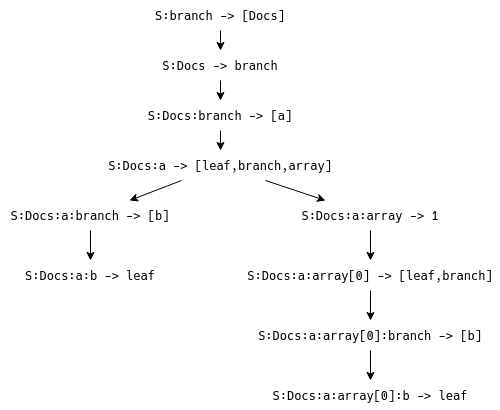

The diagram above was exported from draw.io. Its source (the exported page's mxGraphModel, read from the mxfile embedded in the PNG):
<mxGraphModel dx="1273" dy="871" grid="1" gridSize="10" guides="1" tooltips="1" connect="1" arrows="1" fold="1" page="1" pageScale="1" pageWidth="850" pageHeight="1100" math="0" shadow="0">
  <root>
    <mxCell id="0" />
    <mxCell id="1" parent="0" />
    <mxCell id="2" parent="1" style="text;html=1;whiteSpace=wrap;strokeColor=none;fillColor=none;align=center;verticalAlign=middle;rounded=0;" value="S:branch -&amp;gt; [Docs]" vertex="1">
      <mxGeometry height="30" width="180" x="1320" y="120" as="geometry" />
    </mxCell>
    <mxCell id="3" parent="1" style="text;html=1;whiteSpace=wrap;strokeColor=none;fillColor=none;align=center;verticalAlign=middle;rounded=0;" value="&lt;div&gt;S:Docs -&amp;gt; branch&lt;/div&gt;" vertex="1">
      <mxGeometry height="30" width="180" x="1320" y="170" as="geometry" />
    </mxCell>
    <mxCell id="4" parent="1" style="text;html=1;whiteSpace=wrap;strokeColor=none;fillColor=none;align=center;verticalAlign=middle;rounded=0;" value="S:Docs:branch -&amp;gt; [a]" vertex="1">
      <mxGeometry height="30" width="180" x="1320" y="220" as="geometry" />
    </mxCell>
    <mxCell id="5" parent="1" style="text;html=1;whiteSpace=wrap;strokeColor=none;fillColor=none;align=center;verticalAlign=middle;rounded=0;" value="S:Docs:a -&amp;gt; [leaf,branch,array]" vertex="1">
      <mxGeometry height="30" width="230" x="1295" y="270" as="geometry" />
    </mxCell>
    <mxCell id="6" parent="1" style="text;html=1;whiteSpace=wrap;strokeColor=none;fillColor=none;align=center;verticalAlign=middle;rounded=0;" value="&lt;div&gt;S:Docs:a:branch -&amp;gt; [b]&lt;/div&gt;" vertex="1">
      <mxGeometry height="30" width="180" x="1190" y="320" as="geometry" />
    </mxCell>
    <mxCell id="7" parent="1" style="text;html=1;whiteSpace=wrap;strokeColor=none;fillColor=none;align=center;verticalAlign=middle;rounded=0;" value="&lt;div&gt;S:Docs:a:array -&amp;gt; 1&lt;/div&gt;" vertex="1">
      <mxGeometry height="30" width="180" x="1470" y="320" as="geometry" />
    </mxCell>
    <mxCell id="8" parent="1" style="text;html=1;whiteSpace=wrap;strokeColor=none;fillColor=none;align=center;verticalAlign=middle;rounded=0;" value="&lt;div&gt;S:Docs:a:b -&amp;gt; leaf&lt;/div&gt;" vertex="1">
      <mxGeometry height="30" width="180" x="1190" y="380" as="geometry" />
    </mxCell>
    <mxCell id="9" parent="1" style="text;html=1;whiteSpace=wrap;strokeColor=none;fillColor=none;align=center;verticalAlign=middle;rounded=0;" value="&lt;div&gt;S:Docs:a:array[0] -&amp;gt; [leaf,branch]&lt;/div&gt;" vertex="1">
      <mxGeometry height="30" width="260" x="1430" y="380" as="geometry" />
    </mxCell>
    <mxCell id="10" parent="1" style="text;html=1;whiteSpace=wrap;strokeColor=none;fillColor=none;align=center;verticalAlign=middle;rounded=0;" value="&lt;div&gt;S:Docs:a:array[0]:branch -&amp;gt; [b]&lt;/div&gt;" vertex="1">
      <mxGeometry height="30" width="240" x="1440" y="440" as="geometry" />
    </mxCell>
    <mxCell id="11" edge="1" parent="1" source="2" style="endArrow=classic;html=1;rounded=0;" target="3" value="">
      <mxGeometry height="50" relative="1" width="50" as="geometry">
        <mxPoint x="1580" y="250" as="sourcePoint" />
        <mxPoint x="1630" y="200" as="targetPoint" />
      </mxGeometry>
    </mxCell>
    <mxCell id="12" edge="1" parent="1" source="3" style="endArrow=classic;html=1;rounded=0;" target="4" value="">
      <mxGeometry height="50" relative="1" width="50" as="geometry">
        <mxPoint x="1580" y="280" as="sourcePoint" />
        <mxPoint x="1630" y="230" as="targetPoint" />
      </mxGeometry>
    </mxCell>
    <mxCell id="13" edge="1" parent="1" source="4" style="endArrow=classic;html=1;rounded=0;" target="5" value="">
      <mxGeometry height="50" relative="1" width="50" as="geometry">
        <mxPoint x="1520" y="280" as="sourcePoint" />
        <mxPoint x="1570" y="230" as="targetPoint" />
      </mxGeometry>
    </mxCell>
    <mxCell id="14" edge="1" parent="1" source="5" style="endArrow=classic;html=1;rounded=0;" target="6" value="">
      <mxGeometry height="50" relative="1" width="50" as="geometry">
        <mxPoint x="1650" y="320" as="sourcePoint" />
        <mxPoint x="1700" y="270" as="targetPoint" />
      </mxGeometry>
    </mxCell>
    <mxCell id="15" edge="1" parent="1" source="6" style="endArrow=classic;html=1;rounded=0;" target="8" value="">
      <mxGeometry height="50" relative="1" width="50" as="geometry">
        <mxPoint x="1470" y="350" as="sourcePoint" />
        <mxPoint x="1474" y="370" as="targetPoint" />
      </mxGeometry>
    </mxCell>
    <mxCell id="16" edge="1" parent="1" source="5" style="endArrow=classic;html=1;rounded=0;" target="7" value="">
      <mxGeometry height="50" relative="1" width="50" as="geometry">
        <mxPoint x="1200" y="350" as="sourcePoint" />
        <mxPoint x="1200" y="380" as="targetPoint" />
      </mxGeometry>
    </mxCell>
    <mxCell id="17" edge="1" parent="1" source="7" style="endArrow=classic;html=1;rounded=0;" target="9" value="">
      <mxGeometry height="50" relative="1" width="50" as="geometry">
        <mxPoint x="1810" y="340" as="sourcePoint" />
        <mxPoint x="1810" y="370" as="targetPoint" />
      </mxGeometry>
    </mxCell>
    <mxCell id="18" edge="1" parent="1" source="9" style="endArrow=classic;html=1;rounded=0;" target="10" value="">
      <mxGeometry height="50" relative="1" width="50" as="geometry">
        <mxPoint x="1840" y="450" as="sourcePoint" />
        <mxPoint x="1840" y="480" as="targetPoint" />
      </mxGeometry>
    </mxCell>
    <mxCell id="19" edge="1" parent="1" source="10" style="endArrow=classic;html=1;rounded=0;" target="20" value="">
      <mxGeometry height="50" relative="1" width="50" as="geometry">
        <mxPoint x="1900" y="460" as="sourcePoint" />
        <mxPoint x="1900" y="490" as="targetPoint" />
      </mxGeometry>
    </mxCell>
    <mxCell id="20" parent="1" style="text;html=1;whiteSpace=wrap;strokeColor=none;fillColor=none;align=center;verticalAlign=middle;rounded=0;" value="&lt;div&gt;S:Docs:a:array[0]:b -&amp;gt; leaf&lt;/div&gt;" vertex="1">
      <mxGeometry height="30" width="240" x="1440" y="500" as="geometry" />
    </mxCell>
  </root>
</mxGraphModel>